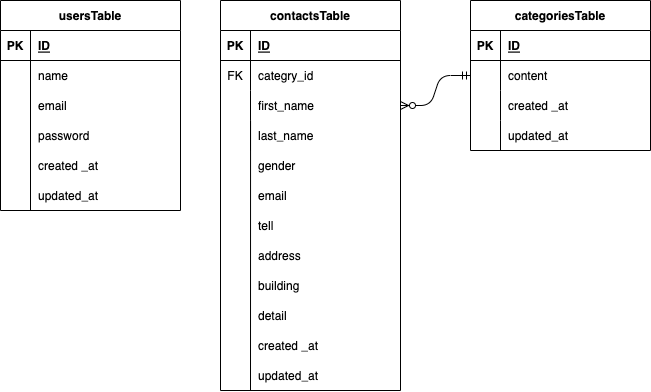

The diagram above was exported from draw.io. Its source (the exported page's mxGraphModel, read from the mxfile embedded in the PNG):
<mxGraphModel dx="665" dy="259" grid="1" gridSize="10" guides="1" tooltips="1" connect="1" arrows="1" fold="1" page="1" pageScale="1" pageWidth="827" pageHeight="1169" math="0" shadow="0">
  <root>
    <mxCell id="0" />
    <mxCell id="1" parent="0" />
    <mxCell id="15" value="gender" style="shape=partialRectangle;connectable=0;fillColor=none;top=0;left=0;bottom=0;right=0;align=left;spacingLeft=6;overflow=hidden;" parent="1" vertex="1">
      <mxGeometry x="270" y="450" width="150" height="30" as="geometry">
        <mxRectangle width="150" height="30" as="alternateBounds" />
      </mxGeometry>
    </mxCell>
    <mxCell id="21" value="" style="endArrow=none;html=1;rounded=0;" parent="1" edge="1">
      <mxGeometry relative="1" as="geometry">
        <mxPoint x="50" y="380" as="sourcePoint" />
        <mxPoint x="50" y="510" as="targetPoint" />
      </mxGeometry>
    </mxCell>
    <mxCell id="38" value="contactsTable" style="shape=table;startSize=30;container=1;collapsible=1;childLayout=tableLayout;fixedRows=1;rowLines=0;fontStyle=1;align=center;resizeLast=1;" parent="1" vertex="1">
      <mxGeometry x="240" y="300" width="180" height="390" as="geometry" />
    </mxCell>
    <mxCell id="39" value="" style="shape=tableRow;horizontal=0;startSize=0;swimlaneHead=0;swimlaneBody=0;fillColor=none;collapsible=0;dropTarget=0;points=[[0,0.5],[1,0.5]];portConstraint=eastwest;top=0;left=0;right=0;bottom=1;" parent="38" vertex="1">
      <mxGeometry y="30" width="180" height="30" as="geometry" />
    </mxCell>
    <mxCell id="40" value="PK" style="shape=partialRectangle;connectable=0;fillColor=none;top=0;left=0;bottom=0;right=0;fontStyle=1;overflow=hidden;" parent="39" vertex="1">
      <mxGeometry width="30" height="30" as="geometry">
        <mxRectangle width="30" height="30" as="alternateBounds" />
      </mxGeometry>
    </mxCell>
    <mxCell id="41" value="ID" style="shape=partialRectangle;connectable=0;fillColor=none;top=0;left=0;bottom=0;right=0;align=left;spacingLeft=6;fontStyle=5;overflow=hidden;" parent="39" vertex="1">
      <mxGeometry x="30" width="150" height="30" as="geometry">
        <mxRectangle width="150" height="30" as="alternateBounds" />
      </mxGeometry>
    </mxCell>
    <mxCell id="42" value="" style="shape=tableRow;horizontal=0;startSize=0;swimlaneHead=0;swimlaneBody=0;fillColor=none;collapsible=0;dropTarget=0;points=[[0,0.5],[1,0.5]];portConstraint=eastwest;top=0;left=0;right=0;bottom=0;" parent="38" vertex="1">
      <mxGeometry y="60" width="180" height="30" as="geometry" />
    </mxCell>
    <mxCell id="43" value="FK" style="shape=partialRectangle;connectable=0;fillColor=none;top=0;left=0;bottom=0;right=0;editable=1;overflow=hidden;" parent="42" vertex="1">
      <mxGeometry width="30" height="30" as="geometry">
        <mxRectangle width="30" height="30" as="alternateBounds" />
      </mxGeometry>
    </mxCell>
    <mxCell id="44" value="categry_id" style="shape=partialRectangle;connectable=0;fillColor=none;top=0;left=0;bottom=0;right=0;align=left;spacingLeft=6;overflow=hidden;" parent="42" vertex="1">
      <mxGeometry x="30" width="150" height="30" as="geometry">
        <mxRectangle width="150" height="30" as="alternateBounds" />
      </mxGeometry>
    </mxCell>
    <mxCell id="45" value="" style="shape=tableRow;horizontal=0;startSize=0;swimlaneHead=0;swimlaneBody=0;fillColor=none;collapsible=0;dropTarget=0;points=[[0,0.5],[1,0.5]];portConstraint=eastwest;top=0;left=0;right=0;bottom=0;" parent="38" vertex="1">
      <mxGeometry y="90" width="180" height="30" as="geometry" />
    </mxCell>
    <mxCell id="46" value="" style="shape=partialRectangle;connectable=0;fillColor=none;top=0;left=0;bottom=0;right=0;editable=1;overflow=hidden;" parent="45" vertex="1">
      <mxGeometry width="30" height="30" as="geometry">
        <mxRectangle width="30" height="30" as="alternateBounds" />
      </mxGeometry>
    </mxCell>
    <mxCell id="47" value="first_name" style="shape=partialRectangle;connectable=0;fillColor=none;top=0;left=0;bottom=0;right=0;align=left;spacingLeft=6;overflow=hidden;" parent="45" vertex="1">
      <mxGeometry x="30" width="150" height="30" as="geometry">
        <mxRectangle width="150" height="30" as="alternateBounds" />
      </mxGeometry>
    </mxCell>
    <mxCell id="48" value="" style="shape=tableRow;horizontal=0;startSize=0;swimlaneHead=0;swimlaneBody=0;fillColor=none;collapsible=0;dropTarget=0;points=[[0,0.5],[1,0.5]];portConstraint=eastwest;top=0;left=0;right=0;bottom=0;" parent="38" vertex="1">
      <mxGeometry y="120" width="180" height="30" as="geometry" />
    </mxCell>
    <mxCell id="49" value="" style="shape=partialRectangle;connectable=0;fillColor=none;top=0;left=0;bottom=0;right=0;editable=1;overflow=hidden;" parent="48" vertex="1">
      <mxGeometry width="30" height="30" as="geometry">
        <mxRectangle width="30" height="30" as="alternateBounds" />
      </mxGeometry>
    </mxCell>
    <mxCell id="50" value="last_name" style="shape=partialRectangle;connectable=0;fillColor=none;top=0;left=0;bottom=0;right=0;align=left;spacingLeft=6;overflow=hidden;" parent="48" vertex="1">
      <mxGeometry x="30" width="150" height="30" as="geometry">
        <mxRectangle width="150" height="30" as="alternateBounds" />
      </mxGeometry>
    </mxCell>
    <mxCell id="51" value="categoriesTable" style="shape=table;startSize=30;container=1;collapsible=1;childLayout=tableLayout;fixedRows=1;rowLines=0;fontStyle=1;align=center;resizeLast=1;" parent="1" vertex="1">
      <mxGeometry x="490" y="300" width="180" height="150" as="geometry" />
    </mxCell>
    <mxCell id="52" value="" style="shape=tableRow;horizontal=0;startSize=0;swimlaneHead=0;swimlaneBody=0;fillColor=none;collapsible=0;dropTarget=0;points=[[0,0.5],[1,0.5]];portConstraint=eastwest;top=0;left=0;right=0;bottom=1;" parent="51" vertex="1">
      <mxGeometry y="30" width="180" height="30" as="geometry" />
    </mxCell>
    <mxCell id="53" value="PK" style="shape=partialRectangle;connectable=0;fillColor=none;top=0;left=0;bottom=0;right=0;fontStyle=1;overflow=hidden;" parent="52" vertex="1">
      <mxGeometry width="30" height="30" as="geometry">
        <mxRectangle width="30" height="30" as="alternateBounds" />
      </mxGeometry>
    </mxCell>
    <mxCell id="54" value="ID" style="shape=partialRectangle;connectable=0;fillColor=none;top=0;left=0;bottom=0;right=0;align=left;spacingLeft=6;fontStyle=5;overflow=hidden;" parent="52" vertex="1">
      <mxGeometry x="30" width="150" height="30" as="geometry">
        <mxRectangle width="150" height="30" as="alternateBounds" />
      </mxGeometry>
    </mxCell>
    <mxCell id="55" value="" style="shape=tableRow;horizontal=0;startSize=0;swimlaneHead=0;swimlaneBody=0;fillColor=none;collapsible=0;dropTarget=0;points=[[0,0.5],[1,0.5]];portConstraint=eastwest;top=0;left=0;right=0;bottom=0;" parent="51" vertex="1">
      <mxGeometry y="60" width="180" height="30" as="geometry" />
    </mxCell>
    <mxCell id="56" value="" style="shape=partialRectangle;connectable=0;fillColor=none;top=0;left=0;bottom=0;right=0;editable=1;overflow=hidden;" parent="55" vertex="1">
      <mxGeometry width="30" height="30" as="geometry">
        <mxRectangle width="30" height="30" as="alternateBounds" />
      </mxGeometry>
    </mxCell>
    <mxCell id="57" value="content" style="shape=partialRectangle;connectable=0;fillColor=none;top=0;left=0;bottom=0;right=0;align=left;spacingLeft=6;overflow=hidden;" parent="55" vertex="1">
      <mxGeometry x="30" width="150" height="30" as="geometry">
        <mxRectangle width="150" height="30" as="alternateBounds" />
      </mxGeometry>
    </mxCell>
    <mxCell id="58" value="" style="shape=tableRow;horizontal=0;startSize=0;swimlaneHead=0;swimlaneBody=0;fillColor=none;collapsible=0;dropTarget=0;points=[[0,0.5],[1,0.5]];portConstraint=eastwest;top=0;left=0;right=0;bottom=0;" parent="51" vertex="1">
      <mxGeometry y="90" width="180" height="30" as="geometry" />
    </mxCell>
    <mxCell id="59" value="" style="shape=partialRectangle;connectable=0;fillColor=none;top=0;left=0;bottom=0;right=0;editable=1;overflow=hidden;" parent="58" vertex="1">
      <mxGeometry width="30" height="30" as="geometry">
        <mxRectangle width="30" height="30" as="alternateBounds" />
      </mxGeometry>
    </mxCell>
    <mxCell id="60" value="" style="shape=partialRectangle;connectable=0;fillColor=none;top=0;left=0;bottom=0;right=0;align=left;spacingLeft=6;overflow=hidden;" parent="58" vertex="1">
      <mxGeometry x="30" width="150" height="30" as="geometry">
        <mxRectangle width="150" height="30" as="alternateBounds" />
      </mxGeometry>
    </mxCell>
    <mxCell id="61" value="" style="shape=tableRow;horizontal=0;startSize=0;swimlaneHead=0;swimlaneBody=0;fillColor=none;collapsible=0;dropTarget=0;points=[[0,0.5],[1,0.5]];portConstraint=eastwest;top=0;left=0;right=0;bottom=0;" parent="51" vertex="1">
      <mxGeometry y="120" width="180" height="30" as="geometry" />
    </mxCell>
    <mxCell id="62" value="" style="shape=partialRectangle;connectable=0;fillColor=none;top=0;left=0;bottom=0;right=0;editable=1;overflow=hidden;" parent="61" vertex="1">
      <mxGeometry width="30" height="30" as="geometry">
        <mxRectangle width="30" height="30" as="alternateBounds" />
      </mxGeometry>
    </mxCell>
    <mxCell id="63" value="" style="shape=partialRectangle;connectable=0;fillColor=none;top=0;left=0;bottom=0;right=0;align=left;spacingLeft=6;overflow=hidden;" parent="61" vertex="1">
      <mxGeometry x="30" width="150" height="30" as="geometry">
        <mxRectangle width="150" height="30" as="alternateBounds" />
      </mxGeometry>
    </mxCell>
    <mxCell id="65" value="email" style="shape=partialRectangle;connectable=0;fillColor=none;top=0;left=0;bottom=0;right=0;align=left;spacingLeft=6;overflow=hidden;" parent="1" vertex="1">
      <mxGeometry x="270" y="480" width="150" height="30" as="geometry">
        <mxRectangle width="150" height="30" as="alternateBounds" />
      </mxGeometry>
    </mxCell>
    <mxCell id="66" value="tell" style="shape=partialRectangle;connectable=0;fillColor=none;top=0;left=0;bottom=0;right=0;align=left;spacingLeft=6;overflow=hidden;" parent="1" vertex="1">
      <mxGeometry x="270" y="510" width="150" height="30" as="geometry">
        <mxRectangle width="150" height="30" as="alternateBounds" />
      </mxGeometry>
    </mxCell>
    <mxCell id="67" value="address" style="shape=partialRectangle;connectable=0;fillColor=none;top=0;left=0;bottom=0;right=0;align=left;spacingLeft=6;overflow=hidden;" parent="1" vertex="1">
      <mxGeometry x="270" y="540" width="150" height="30" as="geometry">
        <mxRectangle width="150" height="30" as="alternateBounds" />
      </mxGeometry>
    </mxCell>
    <mxCell id="68" value="building" style="shape=partialRectangle;connectable=0;fillColor=none;top=0;left=0;bottom=0;right=0;align=left;spacingLeft=6;overflow=hidden;" parent="1" vertex="1">
      <mxGeometry x="270" y="570" width="150" height="30" as="geometry">
        <mxRectangle width="150" height="30" as="alternateBounds" />
      </mxGeometry>
    </mxCell>
    <mxCell id="69" value="detail" style="shape=partialRectangle;connectable=0;fillColor=none;top=0;left=0;bottom=0;right=0;align=left;spacingLeft=6;overflow=hidden;" parent="1" vertex="1">
      <mxGeometry x="270" y="600" width="150" height="30" as="geometry">
        <mxRectangle width="150" height="30" as="alternateBounds" />
      </mxGeometry>
    </mxCell>
    <mxCell id="77" value="" style="endArrow=none;html=1;rounded=0;exitX=0.167;exitY=0;exitDx=0;exitDy=0;exitPerimeter=0;" parent="1" source="48" edge="1">
      <mxGeometry relative="1" as="geometry">
        <mxPoint x="270" y="494.5" as="sourcePoint" />
        <mxPoint x="270" y="690" as="targetPoint" />
      </mxGeometry>
    </mxCell>
    <mxCell id="78" value="usersTable" style="shape=table;startSize=30;container=1;collapsible=1;childLayout=tableLayout;fixedRows=1;rowLines=0;fontStyle=1;align=center;resizeLast=1;" parent="1" vertex="1">
      <mxGeometry x="20" y="300" width="180" height="210" as="geometry" />
    </mxCell>
    <mxCell id="79" value="" style="shape=tableRow;horizontal=0;startSize=0;swimlaneHead=0;swimlaneBody=0;fillColor=none;collapsible=0;dropTarget=0;points=[[0,0.5],[1,0.5]];portConstraint=eastwest;top=0;left=0;right=0;bottom=1;" parent="78" vertex="1">
      <mxGeometry y="30" width="180" height="30" as="geometry" />
    </mxCell>
    <mxCell id="80" value="PK" style="shape=partialRectangle;connectable=0;fillColor=none;top=0;left=0;bottom=0;right=0;fontStyle=1;overflow=hidden;" parent="79" vertex="1">
      <mxGeometry width="30" height="30" as="geometry">
        <mxRectangle width="30" height="30" as="alternateBounds" />
      </mxGeometry>
    </mxCell>
    <mxCell id="81" value="ID" style="shape=partialRectangle;connectable=0;fillColor=none;top=0;left=0;bottom=0;right=0;align=left;spacingLeft=6;fontStyle=5;overflow=hidden;" parent="79" vertex="1">
      <mxGeometry x="30" width="150" height="30" as="geometry">
        <mxRectangle width="150" height="30" as="alternateBounds" />
      </mxGeometry>
    </mxCell>
    <mxCell id="82" value="" style="shape=tableRow;horizontal=0;startSize=0;swimlaneHead=0;swimlaneBody=0;fillColor=none;collapsible=0;dropTarget=0;points=[[0,0.5],[1,0.5]];portConstraint=eastwest;top=0;left=0;right=0;bottom=0;" parent="78" vertex="1">
      <mxGeometry y="60" width="180" height="30" as="geometry" />
    </mxCell>
    <mxCell id="83" value="" style="shape=partialRectangle;connectable=0;fillColor=none;top=0;left=0;bottom=0;right=0;editable=1;overflow=hidden;" parent="82" vertex="1">
      <mxGeometry width="30" height="30" as="geometry">
        <mxRectangle width="30" height="30" as="alternateBounds" />
      </mxGeometry>
    </mxCell>
    <mxCell id="84" value="name" style="shape=partialRectangle;connectable=0;fillColor=none;top=0;left=0;bottom=0;right=0;align=left;spacingLeft=6;overflow=hidden;" parent="82" vertex="1">
      <mxGeometry x="30" width="150" height="30" as="geometry">
        <mxRectangle width="150" height="30" as="alternateBounds" />
      </mxGeometry>
    </mxCell>
    <mxCell id="85" value="" style="shape=tableRow;horizontal=0;startSize=0;swimlaneHead=0;swimlaneBody=0;fillColor=none;collapsible=0;dropTarget=0;points=[[0,0.5],[1,0.5]];portConstraint=eastwest;top=0;left=0;right=0;bottom=0;" parent="78" vertex="1">
      <mxGeometry y="90" width="180" height="30" as="geometry" />
    </mxCell>
    <mxCell id="86" value="" style="shape=partialRectangle;connectable=0;fillColor=none;top=0;left=0;bottom=0;right=0;editable=1;overflow=hidden;" parent="85" vertex="1">
      <mxGeometry width="30" height="30" as="geometry">
        <mxRectangle width="30" height="30" as="alternateBounds" />
      </mxGeometry>
    </mxCell>
    <mxCell id="87" value="email" style="shape=partialRectangle;connectable=0;fillColor=none;top=0;left=0;bottom=0;right=0;align=left;spacingLeft=6;overflow=hidden;" parent="85" vertex="1">
      <mxGeometry x="30" width="150" height="30" as="geometry">
        <mxRectangle width="150" height="30" as="alternateBounds" />
      </mxGeometry>
    </mxCell>
    <mxCell id="88" value="" style="shape=tableRow;horizontal=0;startSize=0;swimlaneHead=0;swimlaneBody=0;fillColor=none;collapsible=0;dropTarget=0;points=[[0,0.5],[1,0.5]];portConstraint=eastwest;top=0;left=0;right=0;bottom=0;" parent="78" vertex="1">
      <mxGeometry y="120" width="180" height="30" as="geometry" />
    </mxCell>
    <mxCell id="89" value="" style="shape=partialRectangle;connectable=0;fillColor=none;top=0;left=0;bottom=0;right=0;editable=1;overflow=hidden;" parent="88" vertex="1">
      <mxGeometry width="30" height="30" as="geometry">
        <mxRectangle width="30" height="30" as="alternateBounds" />
      </mxGeometry>
    </mxCell>
    <mxCell id="90" value="password" style="shape=partialRectangle;connectable=0;fillColor=none;top=0;left=0;bottom=0;right=0;align=left;spacingLeft=6;overflow=hidden;" parent="88" vertex="1">
      <mxGeometry x="30" width="150" height="30" as="geometry">
        <mxRectangle width="150" height="30" as="alternateBounds" />
      </mxGeometry>
    </mxCell>
    <mxCell id="100" value="" style="edgeStyle=entityRelationEdgeStyle;fontSize=12;html=1;endArrow=ERzeroToMany;startArrow=ERmandOne;fontColor=#FFFFFF;entryX=1;entryY=0.5;entryDx=0;entryDy=0;exitX=0;exitY=0.5;exitDx=0;exitDy=0;" parent="1" source="55" target="45" edge="1">
      <mxGeometry width="100" height="100" relative="1" as="geometry">
        <mxPoint x="487" y="357" as="sourcePoint" />
        <mxPoint x="380" y="450" as="targetPoint" />
      </mxGeometry>
    </mxCell>
    <mxCell id="101" value="created _at" style="shape=partialRectangle;connectable=0;fillColor=none;top=0;left=0;bottom=0;right=0;align=left;spacingLeft=6;overflow=hidden;" vertex="1" parent="1">
      <mxGeometry x="50" y="450" width="150" height="30" as="geometry">
        <mxRectangle width="150" height="30" as="alternateBounds" />
      </mxGeometry>
    </mxCell>
    <mxCell id="102" value="updated_at" style="shape=partialRectangle;connectable=0;fillColor=none;top=0;left=0;bottom=0;right=0;align=left;spacingLeft=6;overflow=hidden;" vertex="1" parent="1">
      <mxGeometry x="50" y="480" width="150" height="30" as="geometry">
        <mxRectangle width="150" height="30" as="alternateBounds" />
      </mxGeometry>
    </mxCell>
    <mxCell id="103" value="created _at" style="shape=partialRectangle;connectable=0;fillColor=none;top=0;left=0;bottom=0;right=0;align=left;spacingLeft=6;overflow=hidden;" vertex="1" parent="1">
      <mxGeometry x="270" y="630" width="150" height="30" as="geometry">
        <mxRectangle width="150" height="30" as="alternateBounds" />
      </mxGeometry>
    </mxCell>
    <mxCell id="104" value="created _at" style="shape=partialRectangle;connectable=0;fillColor=none;top=0;left=0;bottom=0;right=0;align=left;spacingLeft=6;overflow=hidden;" vertex="1" parent="1">
      <mxGeometry x="520" y="390" width="150" height="30" as="geometry">
        <mxRectangle width="150" height="30" as="alternateBounds" />
      </mxGeometry>
    </mxCell>
    <mxCell id="105" value="updated_at" style="shape=partialRectangle;connectable=0;fillColor=none;top=0;left=0;bottom=0;right=0;align=left;spacingLeft=6;overflow=hidden;" vertex="1" parent="1">
      <mxGeometry x="520" y="420" width="150" height="30" as="geometry">
        <mxRectangle width="150" height="30" as="alternateBounds" />
      </mxGeometry>
    </mxCell>
    <mxCell id="106" value="updated_at" style="shape=partialRectangle;connectable=0;fillColor=none;top=0;left=0;bottom=0;right=0;align=left;spacingLeft=6;overflow=hidden;" vertex="1" parent="1">
      <mxGeometry x="270" y="660" width="150" height="30" as="geometry">
        <mxRectangle width="150" height="30" as="alternateBounds" />
      </mxGeometry>
    </mxCell>
  </root>
</mxGraphModel>